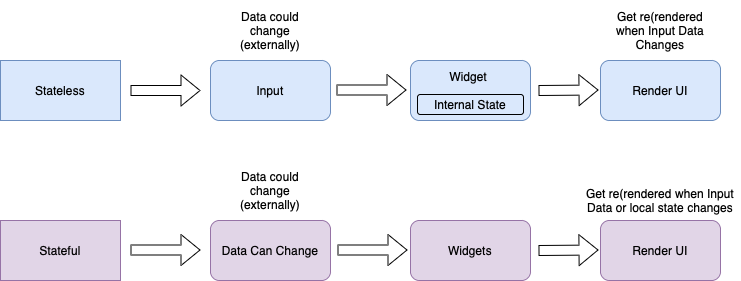

The diagram above was exported from draw.io. Its source (the exported page's mxGraphModel, read from the mxfile embedded in the PNG):
<mxGraphModel dx="946" dy="585" grid="1" gridSize="10" guides="1" tooltips="1" connect="1" arrows="1" fold="1" page="1" pageScale="1" pageWidth="827" pageHeight="1169" math="0" shadow="0">
  <root>
    <mxCell id="0" />
    <mxCell id="1" parent="0" />
    <mxCell id="RTMrDNALlOJRJTerbxi2-1" value="Stateful" style="rounded=0;whiteSpace=wrap;html=1;fillColor=#e1d5e7;strokeColor=#9673a6;" vertex="1" parent="1">
      <mxGeometry x="60" y="410" width="120" height="60" as="geometry" />
    </mxCell>
    <mxCell id="RTMrDNALlOJRJTerbxi2-2" value="Stateless" style="rounded=0;whiteSpace=wrap;html=1;fillColor=#dae8fc;strokeColor=#6c8ebf;" vertex="1" parent="1">
      <mxGeometry x="60" y="250" width="120" height="60" as="geometry" />
    </mxCell>
    <mxCell id="RTMrDNALlOJRJTerbxi2-3" value="Data Can Change" style="rounded=1;whiteSpace=wrap;html=1;fillColor=#e1d5e7;strokeColor=#9673a6;" vertex="1" parent="1">
      <mxGeometry x="270" y="410" width="120" height="60" as="geometry" />
    </mxCell>
    <mxCell id="RTMrDNALlOJRJTerbxi2-4" value="Widgets" style="rounded=1;whiteSpace=wrap;html=1;fillColor=#e1d5e7;strokeColor=#9673a6;" vertex="1" parent="1">
      <mxGeometry x="470" y="410" width="120" height="60" as="geometry" />
    </mxCell>
    <mxCell id="RTMrDNALlOJRJTerbxi2-5" value="Render UI" style="rounded=1;whiteSpace=wrap;html=1;fillColor=#e1d5e7;strokeColor=#9673a6;" vertex="1" parent="1">
      <mxGeometry x="660" y="410" width="120" height="60" as="geometry" />
    </mxCell>
    <mxCell id="RTMrDNALlOJRJTerbxi2-6" value="Input" style="rounded=1;whiteSpace=wrap;html=1;fillColor=#dae8fc;strokeColor=#6c8ebf;" vertex="1" parent="1">
      <mxGeometry x="270" y="250" width="120" height="60" as="geometry" />
    </mxCell>
    <mxCell id="RTMrDNALlOJRJTerbxi2-7" value="Widget&amp;nbsp;&lt;br&gt;&lt;br&gt;Internal State" style="rounded=1;whiteSpace=wrap;html=1;fillColor=#dae8fc;strokeColor=#6c8ebf;" vertex="1" parent="1">
      <mxGeometry x="470" y="250" width="120" height="60" as="geometry" />
    </mxCell>
    <mxCell id="RTMrDNALlOJRJTerbxi2-8" value="Render UI" style="rounded=1;whiteSpace=wrap;html=1;fillColor=#dae8fc;strokeColor=#6c8ebf;" vertex="1" parent="1">
      <mxGeometry x="660" y="250" width="120" height="60" as="geometry" />
    </mxCell>
    <mxCell id="RTMrDNALlOJRJTerbxi2-10" value="" style="rounded=1;whiteSpace=wrap;html=1;fillColor=none;" vertex="1" parent="1">
      <mxGeometry x="477" y="284" width="106" height="20" as="geometry" />
    </mxCell>
    <mxCell id="RTMrDNALlOJRJTerbxi2-11" value="" style="shape=flexArrow;endArrow=classic;html=1;" edge="1" parent="1">
      <mxGeometry width="50" height="50" relative="1" as="geometry">
        <mxPoint x="190" y="280" as="sourcePoint" />
        <mxPoint x="260" y="280" as="targetPoint" />
      </mxGeometry>
    </mxCell>
    <mxCell id="RTMrDNALlOJRJTerbxi2-14" value="" style="shape=flexArrow;endArrow=classic;html=1;" edge="1" parent="1">
      <mxGeometry width="50" height="50" relative="1" as="geometry">
        <mxPoint x="190" y="439.5" as="sourcePoint" />
        <mxPoint x="260" y="439.5" as="targetPoint" />
      </mxGeometry>
    </mxCell>
    <mxCell id="RTMrDNALlOJRJTerbxi2-15" value="" style="shape=flexArrow;endArrow=classic;html=1;" edge="1" parent="1">
      <mxGeometry width="50" height="50" relative="1" as="geometry">
        <mxPoint x="396" y="279.5" as="sourcePoint" />
        <mxPoint x="466" y="279.5" as="targetPoint" />
      </mxGeometry>
    </mxCell>
    <mxCell id="RTMrDNALlOJRJTerbxi2-16" value="" style="shape=flexArrow;endArrow=classic;html=1;" edge="1" parent="1">
      <mxGeometry width="50" height="50" relative="1" as="geometry">
        <mxPoint x="397" y="439.5" as="sourcePoint" />
        <mxPoint x="467" y="439.5" as="targetPoint" />
      </mxGeometry>
    </mxCell>
    <mxCell id="RTMrDNALlOJRJTerbxi2-17" value="" style="shape=flexArrow;endArrow=classic;html=1;" edge="1" parent="1">
      <mxGeometry width="50" height="50" relative="1" as="geometry">
        <mxPoint x="598" y="440" as="sourcePoint" />
        <mxPoint x="658" y="439.5" as="targetPoint" />
      </mxGeometry>
    </mxCell>
    <mxCell id="RTMrDNALlOJRJTerbxi2-18" value="" style="shape=flexArrow;endArrow=classic;html=1;" edge="1" parent="1">
      <mxGeometry width="50" height="50" relative="1" as="geometry">
        <mxPoint x="598" y="280" as="sourcePoint" />
        <mxPoint x="658" y="279.5" as="targetPoint" />
      </mxGeometry>
    </mxCell>
    <mxCell id="RTMrDNALlOJRJTerbxi2-19" value="Data could change&lt;br&gt;(externally)" style="text;html=1;strokeColor=none;fillColor=none;align=center;verticalAlign=middle;whiteSpace=wrap;rounded=0;" vertex="1" parent="1">
      <mxGeometry x="280" y="190" width="100" height="60" as="geometry" />
    </mxCell>
    <mxCell id="RTMrDNALlOJRJTerbxi2-20" value="Get re(rendered when Input Data Changes" style="text;html=1;strokeColor=none;fillColor=none;align=center;verticalAlign=middle;whiteSpace=wrap;rounded=0;" vertex="1" parent="1">
      <mxGeometry x="670" y="190" width="100" height="60" as="geometry" />
    </mxCell>
    <mxCell id="RTMrDNALlOJRJTerbxi2-21" value="Data could change&lt;br&gt;(externally)" style="text;html=1;strokeColor=none;fillColor=none;align=center;verticalAlign=middle;whiteSpace=wrap;rounded=0;" vertex="1" parent="1">
      <mxGeometry x="280" y="350" width="100" height="60" as="geometry" />
    </mxCell>
    <mxCell id="RTMrDNALlOJRJTerbxi2-22" value="Get re(rendered when Input Data or local state changes" style="text;html=1;strokeColor=none;fillColor=none;align=center;verticalAlign=middle;whiteSpace=wrap;rounded=0;" vertex="1" parent="1">
      <mxGeometry x="640" y="360" width="160" height="60" as="geometry" />
    </mxCell>
  </root>
</mxGraphModel>